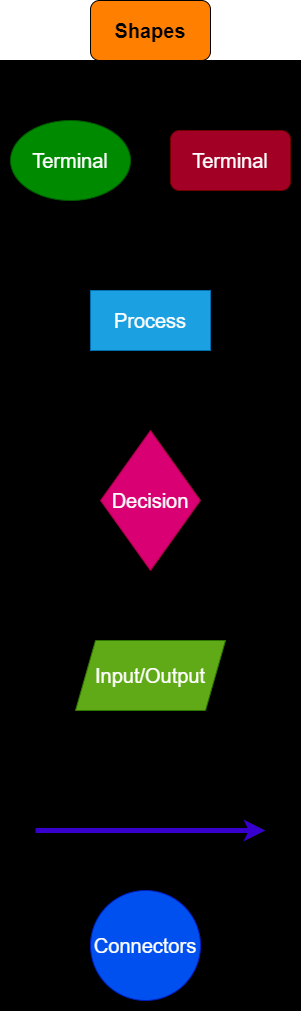

The diagram above was exported from draw.io. Its source (the exported page's mxGraphModel, read from the mxfile embedded in the PNG):
<mxGraphModel dx="1222" dy="950" grid="1" gridSize="10" guides="1" tooltips="1" connect="1" arrows="1" fold="1" page="1" pageScale="1" pageWidth="850" pageHeight="1100" math="0" shadow="0">
  <root>
    <mxCell id="0" />
    <mxCell id="1" parent="0" />
    <mxCell id="2" value="" style="rounded=0;whiteSpace=wrap;html=1;fillColor=#000000;" vertex="1" parent="1">
      <mxGeometry x="120" y="120" width="300" height="950" as="geometry" />
    </mxCell>
    <mxCell id="4" value="&lt;b&gt;&lt;font style=&quot;font-size: 20px;&quot;&gt;Shapes&lt;/font&gt;&lt;/b&gt;" style="rounded=1;whiteSpace=wrap;html=1;fillColor=#FF8000;" vertex="1" parent="1">
      <mxGeometry x="210" y="60" width="120" height="60" as="geometry" />
    </mxCell>
    <mxCell id="6" value="Terminal" style="ellipse;whiteSpace=wrap;html=1;fontSize=20;fillColor=#008a00;fontColor=#ffffff;strokeColor=#005700;" vertex="1" parent="1">
      <mxGeometry x="130" y="180" width="120" height="80" as="geometry" />
    </mxCell>
    <mxCell id="8" value="Terminal" style="rounded=1;whiteSpace=wrap;html=1;fontSize=20;fillColor=#a20025;fontColor=#ffffff;strokeColor=#6F0000;" vertex="1" parent="1">
      <mxGeometry x="290" y="190" width="120" height="60" as="geometry" />
    </mxCell>
    <mxCell id="9" value="Process" style="rounded=0;whiteSpace=wrap;html=1;fontSize=20;fillColor=#1ba1e2;fontColor=#ffffff;strokeColor=#006EAF;" vertex="1" parent="1">
      <mxGeometry x="210" y="350" width="120" height="60" as="geometry" />
    </mxCell>
    <mxCell id="10" value="Decision" style="rhombus;whiteSpace=wrap;html=1;fontSize=20;fillColor=#d80073;fontColor=#ffffff;strokeColor=#A50040;" vertex="1" parent="1">
      <mxGeometry x="220" y="490" width="100" height="140" as="geometry" />
    </mxCell>
    <mxCell id="12" value="Input/Output" style="shape=parallelogram;perimeter=parallelogramPerimeter;whiteSpace=wrap;html=1;fixedSize=1;fontSize=20;fillColor=#60a917;fontColor=#ffffff;strokeColor=#2D7600;" vertex="1" parent="1">
      <mxGeometry x="195" y="700" width="150" height="70" as="geometry" />
    </mxCell>
    <mxCell id="13" value="" style="endArrow=classic;html=1;fontSize=20;fillColor=#6a00ff;strokeColor=#3700CC;strokeWidth=5;" edge="1" parent="1">
      <mxGeometry width="50" height="50" relative="1" as="geometry">
        <mxPoint x="155" y="890" as="sourcePoint" />
        <mxPoint x="385" y="890" as="targetPoint" />
      </mxGeometry>
    </mxCell>
    <mxCell id="14" value="Flow Line" style="text;html=1;align=center;verticalAlign=middle;resizable=0;points=[];autosize=1;strokeColor=none;fillColor=none;fontSize=20;" vertex="1" parent="1">
      <mxGeometry x="210" y="850" width="110" height="40" as="geometry" />
    </mxCell>
    <mxCell id="15" value="Connectors" style="ellipse;whiteSpace=wrap;html=1;aspect=fixed;fontSize=20;fillColor=#0050ef;fontColor=#ffffff;strokeColor=#001DBC;" vertex="1" parent="1">
      <mxGeometry x="210" y="950" width="110" height="110" as="geometry" />
    </mxCell>
  </root>
</mxGraphModel>